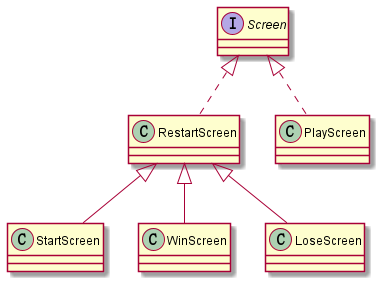

The diagram above was rendered by PlantUML. Its source (embedded in the PNG):
@startuml screen

Interface Screen

Screen <|.. RestartScreen
Screen <|.. PlayScreen
RestartScreen <|-- StartScreen
RestartScreen <|-- WinScreen
RestartScreen <|-- LoseScreen

@enduml